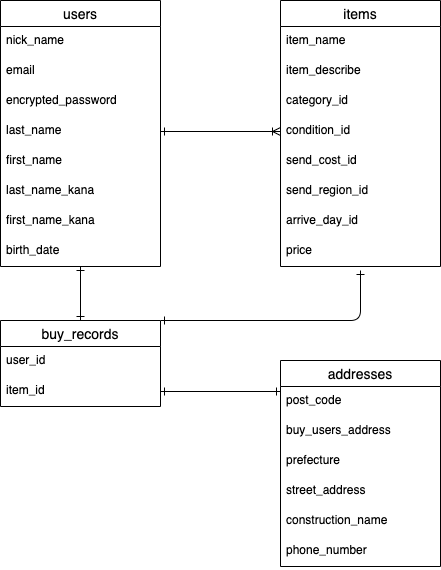

The diagram above was exported from draw.io. Its source (the exported page's mxGraphModel, read from the mxfile embedded in the PNG):
<mxGraphModel dx="976" dy="623" grid="1" gridSize="10" guides="1" tooltips="1" connect="1" arrows="1" fold="1" page="1" pageScale="1" pageWidth="827" pageHeight="1169" math="0" shadow="0">
  <root>
    <mxCell id="0" />
    <mxCell id="1" parent="0" />
    <mxCell id="2" value="users" style="swimlane;fontStyle=0;childLayout=stackLayout;horizontal=1;startSize=26;horizontalStack=0;resizeParent=1;resizeParentMax=0;resizeLast=0;collapsible=1;marginBottom=0;align=center;fontSize=14;" parent="1" vertex="1">
      <mxGeometry x="40" y="40" width="160" height="266" as="geometry" />
    </mxCell>
    <mxCell id="3" value="nick_name" style="text;strokeColor=none;fillColor=none;spacingLeft=4;spacingRight=4;overflow=hidden;rotatable=0;points=[[0,0.5],[1,0.5]];portConstraint=eastwest;fontSize=12;" parent="2" vertex="1">
      <mxGeometry y="26" width="160" height="30" as="geometry" />
    </mxCell>
    <mxCell id="4" value="email" style="text;strokeColor=none;fillColor=none;spacingLeft=4;spacingRight=4;overflow=hidden;rotatable=0;points=[[0,0.5],[1,0.5]];portConstraint=eastwest;fontSize=12;" parent="2" vertex="1">
      <mxGeometry y="56" width="160" height="30" as="geometry" />
    </mxCell>
    <mxCell id="5" value="encrypted_password" style="text;strokeColor=none;fillColor=none;spacingLeft=4;spacingRight=4;overflow=hidden;rotatable=0;points=[[0,0.5],[1,0.5]];portConstraint=eastwest;fontSize=12;" parent="2" vertex="1">
      <mxGeometry y="86" width="160" height="30" as="geometry" />
    </mxCell>
    <mxCell id="9" value="last_name" style="text;strokeColor=none;fillColor=none;spacingLeft=4;spacingRight=4;overflow=hidden;rotatable=0;points=[[0,0.5],[1,0.5]];portConstraint=eastwest;fontSize=12;" parent="2" vertex="1">
      <mxGeometry y="116" width="160" height="30" as="geometry" />
    </mxCell>
    <mxCell id="60" value="first_name" style="text;strokeColor=none;fillColor=none;spacingLeft=4;spacingRight=4;overflow=hidden;rotatable=0;points=[[0,0.5],[1,0.5]];portConstraint=eastwest;fontSize=12;" vertex="1" parent="2">
      <mxGeometry y="146" width="160" height="30" as="geometry" />
    </mxCell>
    <mxCell id="61" value="last_name_kana" style="text;strokeColor=none;fillColor=none;spacingLeft=4;spacingRight=4;overflow=hidden;rotatable=0;points=[[0,0.5],[1,0.5]];portConstraint=eastwest;fontSize=12;" vertex="1" parent="2">
      <mxGeometry y="176" width="160" height="30" as="geometry" />
    </mxCell>
    <mxCell id="62" value="first_name_kana" style="text;strokeColor=none;fillColor=none;spacingLeft=4;spacingRight=4;overflow=hidden;rotatable=0;points=[[0,0.5],[1,0.5]];portConstraint=eastwest;fontSize=12;" vertex="1" parent="2">
      <mxGeometry y="206" width="160" height="30" as="geometry" />
    </mxCell>
    <mxCell id="40" value="birth_date" style="text;strokeColor=none;fillColor=none;spacingLeft=4;spacingRight=4;overflow=hidden;rotatable=0;points=[[0,0.5],[1,0.5]];portConstraint=eastwest;fontSize=12;" parent="2" vertex="1">
      <mxGeometry y="236" width="160" height="30" as="geometry" />
    </mxCell>
    <mxCell id="14" value="items" style="swimlane;fontStyle=0;childLayout=stackLayout;horizontal=1;startSize=26;horizontalStack=0;resizeParent=1;resizeParentMax=0;resizeLast=0;collapsible=1;marginBottom=0;align=center;fontSize=14;" parent="1" vertex="1">
      <mxGeometry x="320" y="40" width="160" height="266" as="geometry" />
    </mxCell>
    <mxCell id="15" value="item_name" style="text;strokeColor=none;fillColor=none;spacingLeft=4;spacingRight=4;overflow=hidden;rotatable=0;points=[[0,0.5],[1,0.5]];portConstraint=eastwest;fontSize=12;" parent="14" vertex="1">
      <mxGeometry y="26" width="160" height="30" as="geometry" />
    </mxCell>
    <mxCell id="17" value="item_describe" style="text;strokeColor=none;fillColor=none;spacingLeft=4;spacingRight=4;overflow=hidden;rotatable=0;points=[[0,0.5],[1,0.5]];portConstraint=eastwest;fontSize=12;" parent="14" vertex="1">
      <mxGeometry y="56" width="160" height="30" as="geometry" />
    </mxCell>
    <mxCell id="43" value="category_id" style="text;strokeColor=none;fillColor=none;spacingLeft=4;spacingRight=4;overflow=hidden;rotatable=0;points=[[0,0.5],[1,0.5]];portConstraint=eastwest;fontSize=12;" parent="14" vertex="1">
      <mxGeometry y="86" width="160" height="30" as="geometry" />
    </mxCell>
    <mxCell id="44" value="condition_id" style="text;strokeColor=none;fillColor=none;spacingLeft=4;spacingRight=4;overflow=hidden;rotatable=0;points=[[0,0.5],[1,0.5]];portConstraint=eastwest;fontSize=12;" parent="14" vertex="1">
      <mxGeometry y="116" width="160" height="30" as="geometry" />
    </mxCell>
    <mxCell id="46" value="send_cost_id" style="text;strokeColor=none;fillColor=none;spacingLeft=4;spacingRight=4;overflow=hidden;rotatable=0;points=[[0,0.5],[1,0.5]];portConstraint=eastwest;fontSize=12;" parent="14" vertex="1">
      <mxGeometry y="146" width="160" height="30" as="geometry" />
    </mxCell>
    <mxCell id="48" value="send_region_id" style="text;strokeColor=none;fillColor=none;spacingLeft=4;spacingRight=4;overflow=hidden;rotatable=0;points=[[0,0.5],[1,0.5]];portConstraint=eastwest;fontSize=12;" parent="14" vertex="1">
      <mxGeometry y="176" width="160" height="30" as="geometry" />
    </mxCell>
    <mxCell id="47" value="arrive_day_id" style="text;strokeColor=none;fillColor=none;spacingLeft=4;spacingRight=4;overflow=hidden;rotatable=0;points=[[0,0.5],[1,0.5]];portConstraint=eastwest;fontSize=12;" parent="14" vertex="1">
      <mxGeometry y="206" width="160" height="30" as="geometry" />
    </mxCell>
    <mxCell id="16" value="price" style="text;strokeColor=none;fillColor=none;spacingLeft=4;spacingRight=4;overflow=hidden;rotatable=0;points=[[0,0.5],[1,0.5]];portConstraint=eastwest;fontSize=12;" parent="14" vertex="1">
      <mxGeometry y="236" width="160" height="30" as="geometry" />
    </mxCell>
    <mxCell id="68" style="edgeStyle=none;html=1;exitX=0.5;exitY=0;exitDx=0;exitDy=0;startArrow=ERone;startFill=0;endArrow=ERone;endFill=0;" edge="1" parent="1" source="23" target="40">
      <mxGeometry relative="1" as="geometry" />
    </mxCell>
    <mxCell id="69" style="edgeStyle=none;html=1;exitX=1;exitY=0;exitDx=0;exitDy=0;startArrow=ERone;startFill=0;endArrow=ERone;endFill=0;" edge="1" parent="1" source="23">
      <mxGeometry relative="1" as="geometry">
        <mxPoint x="400" y="310" as="targetPoint" />
        <Array as="points">
          <mxPoint x="400" y="360" />
        </Array>
      </mxGeometry>
    </mxCell>
    <mxCell id="23" value="buy_records" style="swimlane;fontStyle=0;childLayout=stackLayout;horizontal=1;startSize=26;horizontalStack=0;resizeParent=1;resizeParentMax=0;resizeLast=0;collapsible=1;marginBottom=0;align=center;fontSize=14;" parent="1" vertex="1">
      <mxGeometry x="40" y="360" width="160" height="86" as="geometry" />
    </mxCell>
    <mxCell id="24" value="user_id" style="text;strokeColor=none;fillColor=none;spacingLeft=4;spacingRight=4;overflow=hidden;rotatable=0;points=[[0,0.5],[1,0.5]];portConstraint=eastwest;fontSize=12;" parent="23" vertex="1">
      <mxGeometry y="26" width="160" height="30" as="geometry" />
    </mxCell>
    <mxCell id="25" value="item_id" style="text;strokeColor=none;fillColor=none;spacingLeft=4;spacingRight=4;overflow=hidden;rotatable=0;points=[[0,0.5],[1,0.5]];portConstraint=eastwest;fontSize=12;" parent="23" vertex="1">
      <mxGeometry y="56" width="160" height="30" as="geometry" />
    </mxCell>
    <mxCell id="27" value="addresses" style="swimlane;fontStyle=0;childLayout=stackLayout;horizontal=1;startSize=26;horizontalStack=0;resizeParent=1;resizeParentMax=0;resizeLast=0;collapsible=1;marginBottom=0;align=center;fontSize=14;" parent="1" vertex="1">
      <mxGeometry x="320" y="400" width="160" height="206" as="geometry" />
    </mxCell>
    <mxCell id="30" value="post_code" style="text;strokeColor=none;fillColor=none;spacingLeft=4;spacingRight=4;overflow=hidden;rotatable=0;points=[[0,0.5],[1,0.5]];portConstraint=eastwest;fontSize=12;" parent="27" vertex="1">
      <mxGeometry y="26" width="160" height="30" as="geometry" />
    </mxCell>
    <mxCell id="28" value="buy_users_address" style="text;strokeColor=none;fillColor=none;spacingLeft=4;spacingRight=4;overflow=hidden;rotatable=0;points=[[0,0.5],[1,0.5]];portConstraint=eastwest;fontSize=12;" parent="27" vertex="1">
      <mxGeometry y="56" width="160" height="30" as="geometry" />
    </mxCell>
    <mxCell id="49" value="prefecture" style="text;strokeColor=none;fillColor=none;spacingLeft=4;spacingRight=4;overflow=hidden;rotatable=0;points=[[0,0.5],[1,0.5]];portConstraint=eastwest;fontSize=12;" parent="27" vertex="1">
      <mxGeometry y="86" width="160" height="30" as="geometry" />
    </mxCell>
    <mxCell id="51" value="street_address" style="text;strokeColor=none;fillColor=none;spacingLeft=4;spacingRight=4;overflow=hidden;rotatable=0;points=[[0,0.5],[1,0.5]];portConstraint=eastwest;fontSize=12;" parent="27" vertex="1">
      <mxGeometry y="116" width="160" height="30" as="geometry" />
    </mxCell>
    <mxCell id="50" value="construction_name" style="text;strokeColor=none;fillColor=none;spacingLeft=4;spacingRight=4;overflow=hidden;rotatable=0;points=[[0,0.5],[1,0.5]];portConstraint=eastwest;fontSize=12;" parent="27" vertex="1">
      <mxGeometry y="146" width="160" height="30" as="geometry" />
    </mxCell>
    <mxCell id="52" value="phone_number" style="text;strokeColor=none;fillColor=none;spacingLeft=4;spacingRight=4;overflow=hidden;rotatable=0;points=[[0,0.5],[1,0.5]];portConstraint=eastwest;fontSize=12;" parent="27" vertex="1">
      <mxGeometry y="176" width="160" height="30" as="geometry" />
    </mxCell>
    <mxCell id="67" style="edgeStyle=none;html=1;exitX=1;exitY=0.5;exitDx=0;exitDy=0;entryX=0;entryY=0.5;entryDx=0;entryDy=0;endArrow=ERoneToMany;endFill=0;startArrow=ERone;startFill=0;" edge="1" parent="1" source="9" target="44">
      <mxGeometry relative="1" as="geometry" />
    </mxCell>
    <mxCell id="70" style="edgeStyle=none;html=1;exitX=1;exitY=0.5;exitDx=0;exitDy=0;startArrow=ERone;startFill=0;endArrow=ERone;endFill=0;" edge="1" parent="1" source="25">
      <mxGeometry relative="1" as="geometry">
        <mxPoint x="320" y="431" as="targetPoint" />
      </mxGeometry>
    </mxCell>
  </root>
</mxGraphModel>